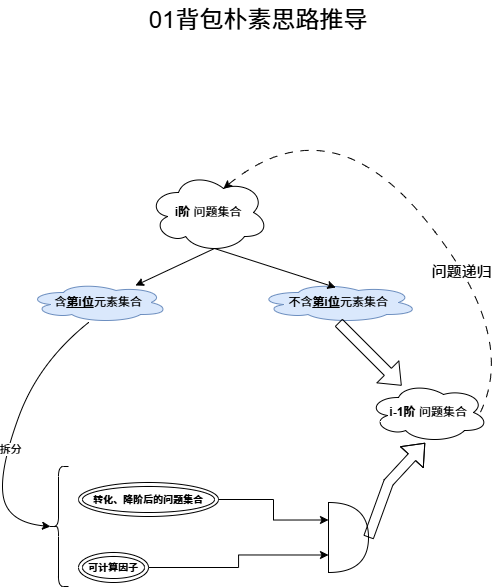

The diagram above was exported from draw.io. Its source (the exported page's mxGraphModel, read from the mxfile embedded in the PNG):
<mxGraphModel dx="1016" dy="731" grid="1" gridSize="10" guides="1" tooltips="1" connect="1" arrows="1" fold="1" page="1" pageScale="1" pageWidth="1169" pageHeight="827" math="0" shadow="0">
  <root>
    <mxCell id="0" />
    <mxCell id="1" parent="0" />
    <mxCell id="WXYmeibAQi9ujm4HZHCc-2" value="&lt;b&gt;i阶&amp;nbsp;&lt;/b&gt;问题集合" style="ellipse;shape=cloud;whiteSpace=wrap;html=1;" vertex="1" parent="1">
      <mxGeometry x="475" y="242" width="120" height="80" as="geometry" />
    </mxCell>
    <mxCell id="WXYmeibAQi9ujm4HZHCc-3" value="含&lt;b&gt;&lt;u&gt;第i位&lt;/u&gt;&lt;/b&gt;元素集合" style="ellipse;shape=cloud;whiteSpace=wrap;html=1;fillColor=#dae8fc;strokeColor=#6c8ebf;" vertex="1" parent="1">
      <mxGeometry x="355" y="352" width="140" height="40" as="geometry" />
    </mxCell>
    <mxCell id="WXYmeibAQi9ujm4HZHCc-4" value="不含&lt;b&gt;&lt;u&gt;第i位&lt;/u&gt;&lt;/b&gt;元素集合" style="ellipse;shape=cloud;whiteSpace=wrap;html=1;fillColor=#dae8fc;strokeColor=#6c8ebf;" vertex="1" parent="1">
      <mxGeometry x="585" y="352" width="160" height="40" as="geometry" />
    </mxCell>
    <mxCell id="WXYmeibAQi9ujm4HZHCc-5" value="" style="endArrow=classic;html=1;rounded=0;exitX=0.55;exitY=0.95;exitDx=0;exitDy=0;exitPerimeter=0;" edge="1" parent="1" source="WXYmeibAQi9ujm4HZHCc-2" target="WXYmeibAQi9ujm4HZHCc-3">
      <mxGeometry width="50" height="50" relative="1" as="geometry">
        <mxPoint x="505" y="302" as="sourcePoint" />
        <mxPoint x="555" y="252" as="targetPoint" />
      </mxGeometry>
    </mxCell>
    <mxCell id="WXYmeibAQi9ujm4HZHCc-6" value="" style="endArrow=classic;html=1;rounded=0;exitX=0.55;exitY=0.95;exitDx=0;exitDy=0;exitPerimeter=0;entryX=0.483;entryY=0.125;entryDx=0;entryDy=0;entryPerimeter=0;" edge="1" parent="1" source="WXYmeibAQi9ujm4HZHCc-2" target="WXYmeibAQi9ujm4HZHCc-4">
      <mxGeometry width="50" height="50" relative="1" as="geometry">
        <mxPoint x="551" y="328" as="sourcePoint" />
        <mxPoint x="625" y="368" as="targetPoint" />
      </mxGeometry>
    </mxCell>
    <mxCell id="WXYmeibAQi9ujm4HZHCc-7" value="&lt;b&gt;i-1阶&amp;nbsp;&lt;/b&gt;问题集合" style="ellipse;shape=cloud;whiteSpace=wrap;html=1;" vertex="1" parent="1">
      <mxGeometry x="695" y="452" width="120" height="60" as="geometry" />
    </mxCell>
    <mxCell id="WXYmeibAQi9ujm4HZHCc-9" value="" style="shape=flexArrow;endArrow=classic;html=1;rounded=0;exitX=0.5;exitY=1;exitDx=0;exitDy=0;exitPerimeter=0;" edge="1" parent="1" source="WXYmeibAQi9ujm4HZHCc-4" target="WXYmeibAQi9ujm4HZHCc-7">
      <mxGeometry width="50" height="50" relative="1" as="geometry">
        <mxPoint x="675" y="432" as="sourcePoint" />
        <mxPoint x="725" y="382" as="targetPoint" />
      </mxGeometry>
    </mxCell>
    <mxCell id="WXYmeibAQi9ujm4HZHCc-12" value="" style="shape=or;whiteSpace=wrap;html=1;" vertex="1" parent="1">
      <mxGeometry x="655" y="572" width="40" height="70" as="geometry" />
    </mxCell>
    <mxCell id="WXYmeibAQi9ujm4HZHCc-13" value="" style="curved=1;endArrow=classic;html=1;rounded=0;exitX=0.429;exitY=1;exitDx=0;exitDy=0;exitPerimeter=0;entryX=0.1;entryY=0.5;entryDx=0;entryDy=0;entryPerimeter=0;" edge="1" parent="1" source="WXYmeibAQi9ujm4HZHCc-3" target="WXYmeibAQi9ujm4HZHCc-16">
      <mxGeometry width="50" height="50" relative="1" as="geometry">
        <mxPoint x="435" y="422" as="sourcePoint" />
        <mxPoint x="355" y="532" as="targetPoint" />
        <Array as="points">
          <mxPoint x="365" y="432" />
          <mxPoint x="325" y="542" />
          <mxPoint x="335" y="592" />
        </Array>
      </mxGeometry>
    </mxCell>
    <mxCell id="WXYmeibAQi9ujm4HZHCc-14" value="拆分" style="edgeLabel;html=1;align=center;verticalAlign=middle;resizable=0;points=[];" vertex="1" connectable="0" parent="WXYmeibAQi9ujm4HZHCc-13">
      <mxGeometry x="0.0132" y="-3" relative="1" as="geometry">
        <mxPoint y="17" as="offset" />
      </mxGeometry>
    </mxCell>
    <mxCell id="WXYmeibAQi9ujm4HZHCc-15" value="" style="shape=flexArrow;endArrow=classic;html=1;rounded=0;exitX=1;exitY=0.5;exitDx=0;exitDy=0;exitPerimeter=0;entryX=0.472;entryY=1.006;entryDx=0;entryDy=0;entryPerimeter=0;" edge="1" parent="1" source="WXYmeibAQi9ujm4HZHCc-12" target="WXYmeibAQi9ujm4HZHCc-7">
      <mxGeometry width="50" height="50" relative="1" as="geometry">
        <mxPoint x="515" y="606" as="sourcePoint" />
        <mxPoint x="565" y="556" as="targetPoint" />
        <Array as="points">
          <mxPoint x="715" y="552" />
        </Array>
      </mxGeometry>
    </mxCell>
    <mxCell id="WXYmeibAQi9ujm4HZHCc-16" value="" style="shape=curlyBracket;whiteSpace=wrap;html=1;rounded=1;labelPosition=left;verticalLabelPosition=middle;align=right;verticalAlign=middle;" vertex="1" parent="1">
      <mxGeometry x="375" y="536" width="20" height="120" as="geometry" />
    </mxCell>
    <mxCell id="WXYmeibAQi9ujm4HZHCc-18" value="&lt;span style=&quot;font-weight: 700; text-wrap-mode: nowrap;&quot;&gt;&lt;font style=&quot;font-size: 10px;&quot;&gt;可计算因子&lt;/font&gt;&lt;/span&gt;" style="ellipse;shape=doubleEllipse;whiteSpace=wrap;html=1;" vertex="1" parent="1">
      <mxGeometry x="405" y="622" width="70" height="30" as="geometry" />
    </mxCell>
    <mxCell id="WXYmeibAQi9ujm4HZHCc-19" value="&lt;span style=&quot;font-size: 10px; text-wrap-mode: nowrap;&quot;&gt;&lt;b&gt;转化、降阶后的问题集合&lt;/b&gt;&lt;/span&gt;" style="ellipse;shape=doubleEllipse;whiteSpace=wrap;html=1;" vertex="1" parent="1">
      <mxGeometry x="405" y="552" width="140" height="34" as="geometry" />
    </mxCell>
    <mxCell id="WXYmeibAQi9ujm4HZHCc-21" style="edgeStyle=orthogonalEdgeStyle;rounded=0;orthogonalLoop=1;jettySize=auto;html=1;entryX=0;entryY=0.25;entryDx=0;entryDy=0;entryPerimeter=0;" edge="1" parent="1" source="WXYmeibAQi9ujm4HZHCc-19" target="WXYmeibAQi9ujm4HZHCc-12">
      <mxGeometry relative="1" as="geometry" />
    </mxCell>
    <mxCell id="WXYmeibAQi9ujm4HZHCc-22" style="edgeStyle=orthogonalEdgeStyle;rounded=0;orthogonalLoop=1;jettySize=auto;html=1;entryX=0;entryY=0.75;entryDx=0;entryDy=0;entryPerimeter=0;" edge="1" parent="1" source="WXYmeibAQi9ujm4HZHCc-18" target="WXYmeibAQi9ujm4HZHCc-12">
      <mxGeometry relative="1" as="geometry" />
    </mxCell>
    <mxCell id="WXYmeibAQi9ujm4HZHCc-23" value="" style="curved=1;endArrow=classic;html=1;rounded=0;exitX=0.933;exitY=0.494;exitDx=0;exitDy=0;exitPerimeter=0;entryX=0.625;entryY=0.2;entryDx=0;entryDy=0;entryPerimeter=0;dashed=1;dashPattern=8 8;" edge="1" parent="1" source="WXYmeibAQi9ujm4HZHCc-7" target="WXYmeibAQi9ujm4HZHCc-2">
      <mxGeometry width="50" height="50" relative="1" as="geometry">
        <mxPoint x="865" y="482" as="sourcePoint" />
        <mxPoint x="915" y="432" as="targetPoint" />
        <Array as="points">
          <mxPoint x="845" y="402" />
          <mxPoint x="655" y="172" />
        </Array>
      </mxGeometry>
    </mxCell>
    <mxCell id="WXYmeibAQi9ujm4HZHCc-24" value="&lt;font style=&quot;font-size: 15px;&quot;&gt;问题递归&lt;/font&gt;" style="edgeLabel;html=1;align=center;verticalAlign=middle;resizable=0;points=[];" vertex="1" connectable="0" parent="WXYmeibAQi9ujm4HZHCc-23">
      <mxGeometry x="-0.3421" y="5" relative="1" as="geometry">
        <mxPoint as="offset" />
      </mxGeometry>
    </mxCell>
    <mxCell id="WXYmeibAQi9ujm4HZHCc-25" value="&lt;span style=&quot;font-size: 24px;&quot;&gt;01背包朴素思路推导&lt;/span&gt;" style="text;html=1;align=center;verticalAlign=middle;whiteSpace=wrap;rounded=0;strokeWidth=24;" vertex="1" parent="1">
      <mxGeometry x="460" y="70" width="250" height="40" as="geometry" />
    </mxCell>
  </root>
</mxGraphModel>